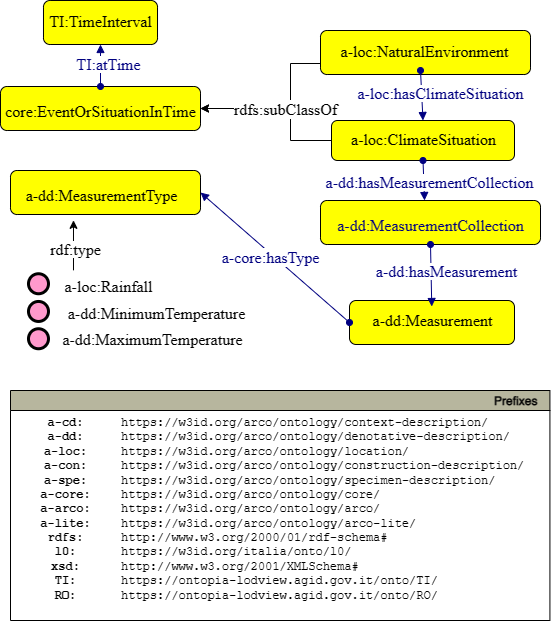

The diagram above was exported from draw.io. Its source (the exported page's mxGraphModel, read from the mxfile embedded in the PNG):
<mxGraphModel dx="712" dy="786" grid="1" gridSize="10" guides="1" tooltips="1" connect="1" arrows="1" fold="1" page="1" pageScale="1" pageWidth="827" pageHeight="1169" math="0" shadow="0">
  <root>
    <mxCell id="0" />
    <mxCell id="1" parent="0" />
    <mxCell id="dxOFcZR9KAp4hLvuris--2" style="graphMlID=n4;shape=rect;rounded=1;arcsize=30;fillColor=#ffff00;strokeColor=#000000;strokeWidth=1.0" parent="1" vertex="1">
      <mxGeometry x="370" y="150" width="210" height="44" as="geometry" />
    </mxCell>
    <mxCell id="dxOFcZR9KAp4hLvuris--3" value="a-loc:NaturalEnvironment" style="text;html=1;spacing=0;align=center;fontFamily=dialog;fontSize=16;fontStyle=0;fontColor=#000000" parent="dxOFcZR9KAp4hLvuris--2" vertex="1">
      <mxGeometry x="46.82514161154293" y="7.158125" width="114.88827477064443" height="22.84375" as="geometry" />
    </mxCell>
    <mxCell id="dxOFcZR9KAp4hLvuris--4" value="" style="graphMlID=e0;rounded=0;endArrow=block;strokeColor=#000080;strokeWidth=1.0;startArrow=oval;startFill=1;endFill=1;entryX=0.5;entryY=0;entryDx=0;entryDy=0;" parent="1" target="dxOFcZR9KAp4hLvuris--8" edge="1">
      <mxGeometry relative="1" as="geometry">
        <mxPoint x="470" y="190" as="sourcePoint" />
        <mxPoint x="454" y="280" as="targetPoint" />
      </mxGeometry>
    </mxCell>
    <mxCell id="dxOFcZR9KAp4hLvuris--5" value="&lt;span style=&quot;background-color: rgb(255 , 255 , 255)&quot;&gt;a-loc:hasClimateSituation&lt;/span&gt;" style="text;html=1;spacing=0;align=center;fontFamily=dialog;fontSize=16;fontStyle=0;fontColor=#000080" parent="dxOFcZR9KAp4hLvuris--4" vertex="1">
      <mxGeometry width="116.953125" height="22.84375" relative="1" as="geometry">
        <mxPoint x="-40" y="-16" as="offset" />
      </mxGeometry>
    </mxCell>
    <mxCell id="dxOFcZR9KAp4hLvuris--6" style="edgeStyle=none;rounded=0;orthogonalLoop=1;jettySize=auto;html=1;exitX=0.75;exitY=1;exitDx=0;exitDy=0;" parent="dxOFcZR9KAp4hLvuris--4" source="dxOFcZR9KAp4hLvuris--5" target="dxOFcZR9KAp4hLvuris--5" edge="1">
      <mxGeometry relative="1" as="geometry" />
    </mxCell>
    <mxCell id="dxOFcZR9KAp4hLvuris--7" style="rounded=0;orthogonalLoop=1;jettySize=auto;html=1;entryX=1;entryY=0.5;entryDx=0;entryDy=0;exitX=0;exitY=0.5;exitDx=0;exitDy=0;" parent="1" source="dxOFcZR9KAp4hLvuris--8" target="dxOFcZR9KAp4hLvuris--10" edge="1">
      <mxGeometry relative="1" as="geometry">
        <mxPoint x="315" y="45" as="sourcePoint" />
        <Array as="points">
          <mxPoint x="340" y="260" />
          <mxPoint x="340" y="228" />
        </Array>
      </mxGeometry>
    </mxCell>
    <mxCell id="dxOFcZR9KAp4hLvuris--8" style="graphMlID=n4;shape=rect;rounded=1;arcsize=30;fillColor=#ffff00;strokeColor=#000000;strokeWidth=1.0" parent="1" vertex="1">
      <mxGeometry x="381" y="240" width="183" height="40" as="geometry" />
    </mxCell>
    <mxCell id="dxOFcZR9KAp4hLvuris--9" value="a-loc:ClimateSituation" style="text;html=1;spacing=0;align=center;fontFamily=dialog;fontSize=16;fontStyle=0;fontColor=#000000" parent="dxOFcZR9KAp4hLvuris--8" vertex="1">
      <mxGeometry x="41.441537421362014" y="4.800477272727273" width="100.11692515727584" height="20.767045454545453" as="geometry" />
    </mxCell>
    <mxCell id="dxOFcZR9KAp4hLvuris--10" style="graphMlID=n4;shape=rect;rounded=1;arcsize=30;fillColor=#ffff00;strokeColor=#000000;strokeWidth=1.0" parent="1" vertex="1">
      <mxGeometry x="50" y="206" width="200" height="44" as="geometry" />
    </mxCell>
    <mxCell id="dxOFcZR9KAp4hLvuris--11" value="core:EventOrSituationInTime" style="text;html=1;spacing=0;align=center;fontFamily=dialog;fontSize=16;fontStyle=0;fontColor=#000000" parent="dxOFcZR9KAp4hLvuris--10" vertex="1">
      <mxGeometry x="45.2912977282645" y="10.578125" width="109.41740454347087" height="22.84375" as="geometry" />
    </mxCell>
    <mxCell id="dxOFcZR9KAp4hLvuris--12" value="" style="graphMlID=e0;rounded=0;endArrow=block;strokeColor=#000080;strokeWidth=1.0;startArrow=oval;startFill=1;endFill=1;exitX=0.5;exitY=0;exitDx=0;exitDy=0;entryX=0.5;entryY=1;entryDx=0;entryDy=0;" parent="1" source="dxOFcZR9KAp4hLvuris--10" target="dxOFcZR9KAp4hLvuris--14" edge="1">
      <mxGeometry relative="1" as="geometry">
        <mxPoint x="160" y="91.08183758898736" as="sourcePoint" />
        <mxPoint x="178" y="64" as="targetPoint" />
      </mxGeometry>
    </mxCell>
    <mxCell id="dxOFcZR9KAp4hLvuris--13" value="&lt;span style=&quot;background-color: rgb(255 , 255 , 255)&quot;&gt;TI:atTime&lt;/span&gt;" style="text;html=1;spacing=0;align=center;fontFamily=dialog;fontSize=16;fontStyle=0;fontColor=#000080" parent="dxOFcZR9KAp4hLvuris--12" vertex="1">
      <mxGeometry width="116.953125" height="22.84375" relative="1" as="geometry">
        <mxPoint x="-49.99482483318293" y="-15.001775716145985" as="offset" />
      </mxGeometry>
    </mxCell>
    <mxCell id="dxOFcZR9KAp4hLvuris--14" style="graphMlID=n4;shape=rect;rounded=1;arcsize=30;fillColor=#ffff00;strokeColor=#000000;strokeWidth=1.0" parent="1" vertex="1">
      <mxGeometry x="92.97999999999998" y="120" width="114.03" height="44" as="geometry" />
    </mxCell>
    <mxCell id="dxOFcZR9KAp4hLvuris--15" value="TI:TimeInterval" style="text;html=1;spacing=0;align=center;fontFamily=dialog;fontSize=16;fontStyle=0;fontColor=#000000" parent="dxOFcZR9KAp4hLvuris--14" vertex="1">
      <mxGeometry x="25.82283339977" y="6.998125" width="62.38433320045992" height="22.84375" as="geometry" />
    </mxCell>
    <mxCell id="dxOFcZR9KAp4hLvuris--16" value="" style="graphMlID=e0;rounded=0;endArrow=block;strokeColor=#000080;strokeWidth=1.0;startArrow=oval;startFill=1;endFill=1;exitX=0.5;exitY=1;exitDx=0;exitDy=0;entryX=0.473;entryY=0;entryDx=0;entryDy=0;entryPerimeter=0;" parent="1" source="dxOFcZR9KAp4hLvuris--8" target="dxOFcZR9KAp4hLvuris--18" edge="1">
      <mxGeometry relative="1" as="geometry">
        <mxPoint x="307" y="166" as="sourcePoint" />
        <mxPoint x="480.5" y="166" as="targetPoint" />
      </mxGeometry>
    </mxCell>
    <mxCell id="dxOFcZR9KAp4hLvuris--17" value="&lt;span style=&quot;background-color: rgb(255 , 255 , 255)&quot;&gt;a-dd:hasMeasurementCollection&lt;/span&gt;" style="text;html=1;spacing=0;align=center;fontFamily=dialog;fontSize=16;fontStyle=0;fontColor=#000080" parent="dxOFcZR9KAp4hLvuris--16" vertex="1">
      <mxGeometry width="116.953125" height="22.84375" relative="1" as="geometry">
        <mxPoint x="-53.00482483318293" y="-12.001775716145985" as="offset" />
      </mxGeometry>
    </mxCell>
    <mxCell id="dxOFcZR9KAp4hLvuris--18" style="graphMlID=n4;shape=rect;rounded=1;arcsize=30;fillColor=#ffff00;strokeColor=#000000;strokeWidth=1.0" parent="1" vertex="1">
      <mxGeometry x="370" y="320" width="220" height="44" as="geometry" />
    </mxCell>
    <mxCell id="dxOFcZR9KAp4hLvuris--19" value="&lt;span style=&quot;color: rgb(0 , 0 , 128)&quot;&gt;a-dd:MeasurementCollection&lt;/span&gt;" style="text;html=1;spacing=0;align=center;fontFamily=dialog;fontSize=16;fontStyle=0;fontColor=#000000" parent="dxOFcZR9KAp4hLvuris--18" vertex="1">
      <mxGeometry x="49.82042750109093" y="10.578125" width="120.35914499781795" height="22.84375" as="geometry" />
    </mxCell>
    <mxCell id="dxOFcZR9KAp4hLvuris--20" style="graphMlID=n4;shape=rect;rounded=1;arcsize=30;fillColor=#ffff00;strokeColor=#000000;strokeWidth=1.0" parent="1" vertex="1">
      <mxGeometry x="399" y="420" width="165" height="44" as="geometry" />
    </mxCell>
    <mxCell id="dxOFcZR9KAp4hLvuris--21" value="a-dd:Measurement" style="text;html=1;spacing=0;align=center;fontFamily=dialog;fontSize=16;fontStyle=0;fontColor=#000000" parent="dxOFcZR9KAp4hLvuris--20" vertex="1">
      <mxGeometry x="40.795820590820924" y="6" width="83.41769425019501" height="22.84" as="geometry" />
    </mxCell>
    <mxCell id="dxOFcZR9KAp4hLvuris--22" value="" style="graphMlID=e0;rounded=0;endArrow=block;strokeColor=#000080;strokeWidth=1.0;startArrow=oval;startFill=1;endFill=1;exitX=0.5;exitY=1;exitDx=0;exitDy=0;" parent="1" source="dxOFcZR9KAp4hLvuris--18" target="dxOFcZR9KAp4hLvuris--21" edge="1">
      <mxGeometry relative="1" as="geometry">
        <mxPoint x="290.5" y="176" as="sourcePoint" />
        <mxPoint x="490.5" y="176" as="targetPoint" />
      </mxGeometry>
    </mxCell>
    <mxCell id="dxOFcZR9KAp4hLvuris--23" value="&lt;span style=&quot;background-color: rgb(255 , 255 , 255)&quot;&gt;a-dd:hasMeasurement&lt;/span&gt;" style="text;html=1;spacing=0;align=center;fontFamily=dialog;fontSize=16;fontStyle=0;fontColor=#000080" parent="dxOFcZR9KAp4hLvuris--22" vertex="1">
      <mxGeometry width="116.953125" height="22.84375" relative="1" as="geometry">
        <mxPoint x="-43" y="-18" as="offset" />
      </mxGeometry>
    </mxCell>
    <mxCell id="dxOFcZR9KAp4hLvuris--24" value="" style="graphMlID=e0;rounded=0;endArrow=block;strokeColor=#000080;strokeWidth=1.0;startArrow=oval;startFill=1;endFill=1;exitX=0;exitY=0.5;exitDx=0;exitDy=0;entryX=1;entryY=0.5;entryDx=0;entryDy=0;" parent="1" source="dxOFcZR9KAp4hLvuris--20" target="dxOFcZR9KAp4hLvuris--28" edge="1">
      <mxGeometry relative="1" as="geometry">
        <mxPoint x="865.43" y="734" as="sourcePoint" />
        <mxPoint x="250" y="350" as="targetPoint" />
      </mxGeometry>
    </mxCell>
    <mxCell id="dxOFcZR9KAp4hLvuris--25" value="&lt;span style=&quot;color: rgb(0 , 0 , 128) ; font-family: &amp;quot;dialog&amp;quot; ; font-size: 16px&quot;&gt;a-core:hasType&lt;/span&gt;" style="edgeLabel;html=1;align=center;verticalAlign=middle;resizable=0;points=[];" parent="dxOFcZR9KAp4hLvuris--24" connectable="0" vertex="1">
      <mxGeometry x="-0.2224" relative="1" as="geometry">
        <mxPoint x="-21" y="-15" as="offset" />
      </mxGeometry>
    </mxCell>
    <mxCell id="dxOFcZR9KAp4hLvuris--26" style="rounded=0;orthogonalLoop=1;jettySize=auto;html=1;entryX=1;entryY=0.5;entryDx=0;entryDy=0;exitX=0;exitY=0.75;exitDx=0;exitDy=0;" parent="1" source="dxOFcZR9KAp4hLvuris--2" target="dxOFcZR9KAp4hLvuris--10" edge="1">
      <mxGeometry relative="1" as="geometry">
        <mxPoint x="395" y="285" as="sourcePoint" />
        <mxPoint x="260" y="238" as="targetPoint" />
        <Array as="points">
          <mxPoint x="340" y="183" />
          <mxPoint x="340" y="228" />
        </Array>
      </mxGeometry>
    </mxCell>
    <mxCell id="dxOFcZR9KAp4hLvuris--27" value="&lt;span style=&quot;font-family: &amp;#34;dialog&amp;#34; ; font-size: 16px&quot;&gt;rdfs:subClassOf&lt;/span&gt;" style="edgeLabel;html=1;align=center;verticalAlign=middle;resizable=0;points=[];" parent="dxOFcZR9KAp4hLvuris--26" connectable="0" vertex="1">
      <mxGeometry x="0.3492" y="3" relative="1" as="geometry">
        <mxPoint x="30" y="-3" as="offset" />
      </mxGeometry>
    </mxCell>
    <mxCell id="dxOFcZR9KAp4hLvuris--28" style="graphMlID=n4;shape=rect;rounded=1;arcsize=30;fillColor=#ffff00;strokeColor=#000000;strokeWidth=1.0" parent="1" vertex="1">
      <mxGeometry x="60" y="290" width="190" height="44" as="geometry" />
    </mxCell>
    <mxCell id="dxOFcZR9KAp4hLvuris--29" value="a-dd:MeasurementType" style="text;html=1;spacing=0;align=center;fontFamily=dialog;fontSize=16;fontStyle=0;fontColor=#000000" parent="dxOFcZR9KAp4hLvuris--28" vertex="1">
      <mxGeometry x="43.02155098336954" y="10.58" width="96.05673883355787" height="19.42" as="geometry" />
    </mxCell>
    <mxCell id="dxOFcZR9KAp4hLvuris--30" style="graphMlID=n9;shape=ellipse;fillColor=#ff99cc;strokeColor=#000000;strokeWidth=3.0" parent="1" vertex="1">
      <mxGeometry x="77.99" y="393.2518749999999" width="20" height="20" as="geometry" />
    </mxCell>
    <mxCell id="dxOFcZR9KAp4hLvuris--31" value="a-loc:Rainfall" style="text;html=1;spacing=0;align=center;fontFamily=dialog;fontSize=16;fontStyle=0;fontColor=#000000" parent="1" vertex="1">
      <mxGeometry x="123.71000000000001" y="392.24999999999994" width="68.57" height="23.42" as="geometry" />
    </mxCell>
    <mxCell id="dxOFcZR9KAp4hLvuris--32" value="" style="graphMlID=e1;rounded=0;endArrow=classic;strokeColor=#000000;strokeWidth=1.0;startArrow=none;startFill=1;endFill=1;" parent="1" edge="1">
      <mxGeometry relative="1" as="geometry">
        <mxPoint x="122.99000000000001" y="389.8299999999999" as="sourcePoint" />
        <mxPoint x="122.99000000000001" y="339.8299999999999" as="targetPoint" />
      </mxGeometry>
    </mxCell>
    <mxCell id="dxOFcZR9KAp4hLvuris--33" value="&lt;span style=&quot;background-color: rgb(255 , 255 , 255)&quot;&gt;rdf:type&lt;/span&gt;" style="text;html=1;spacing=0;align=center;fontFamily=dialog;fontSize=16;fontStyle=0;fontColor=#000000" parent="dxOFcZR9KAp4hLvuris--32" vertex="1">
      <mxGeometry width="76.15625" height="22.84375" relative="1" as="geometry">
        <mxPoint x="-36" y="-10" as="offset" />
      </mxGeometry>
    </mxCell>
    <mxCell id="dxOFcZR9KAp4hLvuris--34" style="graphMlID=n9;shape=ellipse;fillColor=#ff99cc;strokeColor=#000000;strokeWidth=3.0" parent="1" vertex="1">
      <mxGeometry x="77.99" y="420.9618749999999" width="20" height="20" as="geometry" />
    </mxCell>
    <mxCell id="dxOFcZR9KAp4hLvuris--35" value="a-dd:MinimumTemperature" style="text;html=1;spacing=0;align=center;fontFamily=dialog;fontSize=16;fontStyle=0;fontColor=#000000" parent="1" vertex="1">
      <mxGeometry x="172.02" y="419.25" width="68.57" height="23.42" as="geometry" />
    </mxCell>
    <mxCell id="dxOFcZR9KAp4hLvuris--36" style="graphMlID=n9;shape=ellipse;fillColor=#ff99cc;strokeColor=#000000;strokeWidth=3.0" parent="1" vertex="1">
      <mxGeometry x="77.99" y="448.2518749999999" width="20" height="20" as="geometry" />
    </mxCell>
    <mxCell id="dxOFcZR9KAp4hLvuris--37" value="a-dd:MaximumTemperature" style="text;html=1;spacing=0;align=center;fontFamily=dialog;fontSize=16;fontStyle=0;fontColor=#000000" parent="1" vertex="1">
      <mxGeometry x="167.99" y="444.83" width="68.57" height="23.42" as="geometry" />
    </mxCell>
    <mxCell id="e7Rd5Ah-gfoC7XOElkQU-1" value="Prefixes" style="graphMlID=n0;shape=swimlane;startSize=20;fillColor=#b7b69e;strokeColor=#000000;strokeWidth=1.0;align=right;spacingRight=10;fontStyle=1" vertex="1" parent="1">
      <mxGeometry x="60" y="510" width="539.4164524373498" height="230" as="geometry" />
    </mxCell>
    <mxCell id="e7Rd5Ah-gfoC7XOElkQU-2" value="&lt;b&gt;a-cd:&lt;br&gt;a-dd:&lt;br&gt;a-loc:&lt;br&gt;a-con:&lt;br&gt;a-spe:&lt;br&gt;&lt;/b&gt;&lt;b&gt;a-core:&lt;br&gt;a-arco:&lt;br&gt;&lt;/b&gt;&lt;b&gt;a-lite:&lt;br&gt;rdfs:&lt;br&gt;l0:&lt;br&gt;xsd:&lt;br&gt;TI:&lt;br&gt;RO:&lt;br&gt;&lt;/b&gt;" style="text;html=1;align=center;verticalAlign=middle;resizable=0;points=[];autosize=1;fontFamily=Courier New;" vertex="1" parent="e7Rd5Ah-gfoC7XOElkQU-1">
      <mxGeometry x="19.99645243734973" y="18.999537210490423" width="70" height="200" as="geometry" />
    </mxCell>
    <mxCell id="e7Rd5Ah-gfoC7XOElkQU-3" value="https://w3id.org/arco/ontology/context-description/&lt;br&gt;https://w3id.org/arco/ontology/denotative-description/&lt;br&gt;https://w3id.org/arco/ontology/location/&lt;br&gt;https://w3id.org/arco/ontology/construction-description/&lt;br&gt;https://w3id.org/arco/ontology/specimen-description/&lt;br&gt;https://w3id.org/arco/ontology/core/&lt;br&gt;https://w3id.org/arco/ontology/arco/&lt;br&gt;https://w3id.org/arco/ontology/arco-lite/&lt;br&gt;http://www.w3.org/2000/01/rdf-schema#&lt;br&gt;https://w3id.org/italia/onto/l0/&lt;br&gt;http://www.w3.org/2001/XMLSchema#&lt;br&gt;https://ontopia-lodview.agid.gov.it/onto/TI/&lt;br&gt;https://ontopia-lodview.agid.gov.it/onto/RO/" style="text;html=1;align=left;verticalAlign=middle;resizable=0;points=[];autosize=1;fontFamily=Courier New;" vertex="1" parent="e7Rd5Ah-gfoC7XOElkQU-1">
      <mxGeometry x="109.41645243734973" y="18.999537210490423" width="430" height="200" as="geometry" />
    </mxCell>
  </root>
</mxGraphModel>